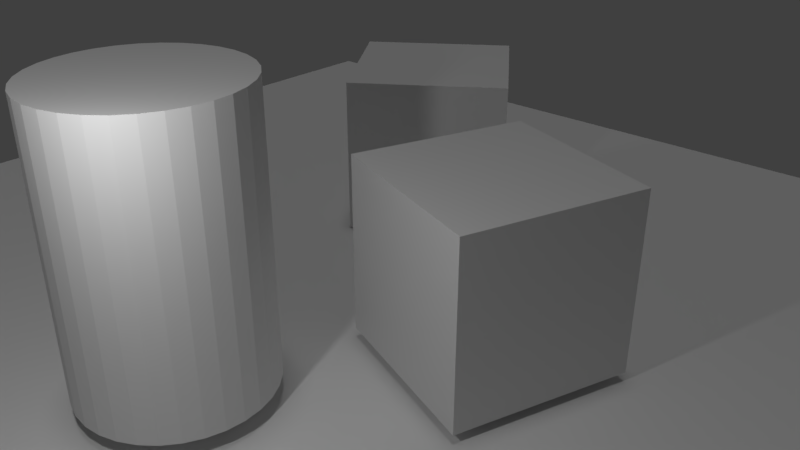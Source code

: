 # Source: textpool.blend  (saved by Blender 2.78.0; exported with 4.5.12 LTS)
import bpy
from mathutils import Matrix  # noqa: F401  (used for matrix-valued properties, if any)

bpy.ops.wm.read_factory_settings(use_empty=True)
scene = bpy.context.scene
scene.name = 'Scene'

# ---- collections
col_collection_1 = bpy.data.collections.new('Collection 1'); scene.collection.children.link(col_collection_1)

# ---- materials (node trees are filled in below, after node groups)
mat_material_002 = bpy.data.materials.new('Material.002')
mat_material_002.alpha_threshold = 0.0
mat_material_002.use_transparent_shadow = False
mat_material_002.roughness = 0.5
mat_material = bpy.data.materials.new('Material')
mat_material.alpha_threshold = 0.0
mat_material.use_transparent_shadow = False
mat_material.roughness = 0.5
mat_material.line_color = (0.0, 0.0, 0.0, 1.0)
mat_material_001 = bpy.data.materials.new('Material.001')
mat_material_001.alpha_threshold = 0.0
mat_material_001.use_transparent_shadow = False
mat_material_001.roughness = 0.5

# ---- material node trees

# ---- world
world_world = bpy.data.worlds.new('World'); scene.world = world_world
world_world.color = (0.05088, 0.05088, 0.05088)
world_world.use_sun_shadow = False
world_world.sun_shadow_jitter_overblur = 0.0
world_world.cycles.sampling_method = 'MANUAL'
world_world.light_settings.ao_factor = 0.7654

# ---- cameras
cam_camera = bpy.data.cameras.new('Camera')
cam_camera.clip_end = 100.0
cam_camera.lens = 35.0
cam_camera.sensor_width = 32.0
cam_camera.sensor_height = 18.0
cam_camera.ortho_scale = 7.314
cam_camera.dof.focus_distance = 0.0
cam_camera.dof.aperture_fstop = 128.0

# ---- lights
light_sun = bpy.data.lights.new('Sun', 'SUN')
light_sun.transmission_factor = 0.0
light_sun.angle = 0.1993
light_sun.energy = 0.28
light_sun.shadow_buffer_clip_start = 0.5
light_sun.shadow_soft_size = 0.1
light_sun.shadow_cascade_max_distance = 1000.0
light_lamp = bpy.data.lights.new('Lamp', 'POINT')
light_lamp.transmission_factor = 0.0
light_lamp.cutoff_distance = 30.0
light_lamp.energy = 100.0
light_lamp.shadow_buffer_clip_start = 1.001
light_lamp.shadow_soft_size = 0.1
light_lamp.shadow_maximum_resolution = 0.006
light_lamp.use_absolute_resolution = True

# ---- meshes
me_cube_005 = bpy.data.meshes.new('Cube.005')
me_cube_005.from_pydata([(-1.0, -1.0, -1.0), (-1.0, -1.0, 1.0), (-1.0, 1.0, -1.0), (-1.0, 1.0, 1.0), (1.0, -1.0, -1.0), (1.0, -1.0, 1.0), (1.0, 1.0, -1.0), (1.0, 1.0, 1.0)], [], [(0, 1, 3, 2), (2, 3, 7, 6), (6, 7, 5, 4), (4, 5, 1, 0), (2, 6, 4, 0), (7, 3, 1, 5)])
_uv = me_cube_005.uv_layers.new(name='UVMap')
_uv.uv.foreach_set('vector', [-3.125, 2.272, -3.125, -0.491, -0.3615, -0.491, -0.3615, 2.272, -0.009152, 2.272, -0.009152, -0.491, 2.754, -0.491, 2.754, 2.272, 5.87, -3.607, 5.87, -0.8434, 3.107, -0.8434, 3.107, -3.607, -0.3615, 2.625, -0.3615, 5.388, -3.125, 5.388, -3.125, 2.625, 2.754, -0.8434, -0.009152, -0.8434, -0.009152, -3.607, 2.754, -3.607, -0.3615, -0.8434, -3.125, -0.8434, -3.125, -3.607, -0.3615, -3.607])
me_cube_005.materials.append(mat_material_002)
me_cube_005.use_remesh_preserve_volume = False
me_cube_005.use_remesh_preserve_attributes = False
me_cube_005.use_mirror_vertex_groups = False
me_cube_005.update()
me_cube_004 = bpy.data.meshes.new('Cube.004')
me_cube_004.from_pydata([(1.0, 1.0, -1.0), (1.0, -1.0, -1.0), (-1.0, -1.0, -1.0), (-1.0, 1.0, -1.0), (1.0, 1.0, 1.0), (1.0, -1.0, 1.0), (-1.0, -1.0, 1.0), (-1.0, 1.0, 1.0)], [], [(0, 1, 2, 3), (4, 7, 6, 5), (0, 4, 5, 1), (1, 5, 6, 2), (2, 6, 7, 3), (4, 0, 3, 7)])
_uv = me_cube_004.uv_layers.new(name='UVMap')
_uv.uv.foreach_set('vector', [0.9923, 0.9936, 0.00661, 0.9936, 0.006609, 0.007864, 0.9923, 0.007865, 0.9924, 0.9921, 0.006686, 0.9921, 0.006685, 0.006362, 0.9924, 0.006361, 0.9931, 0.007834, 0.9931, 0.9936, 0.007375, 0.9936, 0.007375, 0.007834, 0.9932, 0.007202, 0.9932, 0.9929, 0.007505, 0.9929, 0.007505, 0.007202, 0.007616, 0.9931, 0.007616, 0.007395, 0.9933, 0.007395, 0.9933, 0.9931, 0.9929, 0.007188, 0.9929, 0.9929, 0.00719, 0.9929, 0.007189, 0.007188])
me_cube_004.materials.append(mat_material)
me_cube_004.use_remesh_preserve_volume = False
me_cube_004.use_remesh_preserve_attributes = False
me_cube_004.use_mirror_vertex_groups = False
me_cube_004.update()
me_cube_003 = bpy.data.meshes.new('Cube.003')
me_cube_003.from_pydata([(4.007, 1.239, 0.7744), (4.007, 1.239, 3.774), (4.202, 1.22, 0.7744), (4.202, 1.22, 3.774), (4.389, 1.163, 0.7744), (4.389, 1.163, 3.774), (4.562, 1.071, 0.7744), (4.562, 1.071, 3.774), (4.714, 0.9464, 0.7744), (4.714, 0.9464, 3.774), (4.838, 0.7949, 0.7744), (4.838, 0.7949, 3.774), (4.931, 0.622, 0.7744), (4.931, 0.622, 3.774), (4.987, 0.4344, 0.7744), (4.987, 0.4344, 3.774), (5.007, 0.2393, 0.7744), (5.007, 0.2393, 3.774), (4.987, 0.04424, 0.7744), (4.987, 0.04424, 3.774), (4.931, -0.1434, 0.7744), (4.931, -0.1434, 3.774), (4.838, -0.3162, 0.7744), (4.838, -0.3162, 3.774), (4.714, -0.4678, 0.7744), (4.714, -0.4678, 3.774), (4.562, -0.5921, 0.7744), (4.562, -0.5921, 3.774), (4.389, -0.6845, 0.7744), (4.389, -0.6845, 3.774), (4.202, -0.7415, 0.7744), (4.202, -0.7415, 3.774), (4.007, -0.7607, 0.7744), (4.007, -0.7607, 3.774), (3.812, -0.7415, 0.7744), (3.812, -0.7415, 3.774), (3.624, -0.6845, 0.7744), (3.624, -0.6845, 3.774), (3.451, -0.5921, 0.7744), (3.451, -0.5921, 3.774), (3.3, -0.4678, 0.7744), (3.3, -0.4678, 3.774), (3.175, -0.3162, 0.7744), (3.175, -0.3162, 3.774), (3.083, -0.1434, 0.7744), (3.083, -0.1434, 3.774), (3.026, 0.04424, 0.7744), (3.026, 0.04424, 3.774), (3.007, 0.2393, 0.7744), (3.007, 0.2393, 3.774), (3.026, 0.4344, 0.7744), (3.026, 0.4344, 3.774), (3.083, 0.622, 0.7744), (3.083, 0.622, 3.774), (3.175, 0.7949, 0.7744), (3.175, 0.7949, 3.774), (3.3, 0.9464, 0.7744), (3.3, 0.9464, 3.774), (3.451, 1.071, 0.7744), (3.451, 1.071, 3.774), (3.624, 1.163, 0.7744), (3.624, 1.163, 3.774), (3.812, 1.22, 0.7744), (3.812, 1.22, 3.774)], [], [(0, 1, 3, 2), (2, 3, 5, 4), (4, 5, 7, 6), (6, 7, 9, 8), (8, 9, 11, 10), (10, 11, 13, 12), (12, 13, 15, 14), (14, 15, 17, 16), (16, 17, 19, 18), (18, 19, 21, 20), (20, 21, 23, 22), (22, 23, 25, 24), (24, 25, 27, 26), (26, 27, 29, 28), (28, 29, 31, 30), (30, 31, 33, 32), (32, 33, 35, 34), (34, 35, 37, 36), (36, 37, 39, 38), (38, 39, 41, 40), (40, 41, 43, 42), (42, 43, 45, 44), (44, 45, 47, 46), (46, 47, 49, 48), (48, 49, 51, 50), (50, 51, 53, 52), (52, 53, 55, 54), (54, 55, 57, 56), (56, 57, 59, 58), (58, 59, 61, 60), (3, 1, 63, 61, 59, 57, 55, 53, 51, 49, 47, 45, 43, 41, 39, 37, 35, 33, 31, 29, 27, 25, 23, 21, 19, 17, 15, 13, 11, 9, 7, 5), (60, 61, 63, 62), (62, 63, 1, 0), (0, 2, 4, 6, 8, 10, 12, 14, 16, 18, 20, 22, 24, 26, 28, 30, 32, 34, 36, 38, 40, 42, 44, 46, 48, 50, 52, 54, 56, 58, 60, 62)])
_uv = me_cube_003.uv_layers.new(name='UVMap')
_uv.uv.foreach_set('vector', [0.312, 0.4278, 0.312, 0.9055, 0.2848, 0.9055, 0.2848, 0.4278, 0.2848, 0.4278, 0.2848, 0.9055, 0.2575, 0.9055, 0.2575, 0.4278, 0.2575, 0.4278, 0.2575, 0.9055, 0.2302, 0.9055, 0.2302, 0.4278, 0.2302, 0.4278, 0.2302, 0.9055, 0.203, 0.9055, 0.203, 0.4278, 0.203, 0.4278, 0.203, 0.9055, 0.1757, 0.9055, 0.1757, 0.4278, 0.1757, 0.4278, 0.1757, 0.9055, 0.1485, 0.9055, 0.1485, 0.4278, 0.1485, 0.4278, 0.1485, 0.9055, 0.1212, 0.9055, 0.1212, 0.4278, 0.1212, 0.4278, 0.1212, 0.9055, 0.09394, 0.9055, 0.09394, 0.4278, 0.09394, 0.4278, 0.09394, 0.9055, 0.06668, 0.9055, 0.06668, 0.4278, 0.939, 0.4278, 0.939, 0.9055, 0.9117, 0.9055, 0.9117, 0.4278, 0.9117, 0.4278, 0.9117, 0.9055, 0.8844, 0.9055, 0.8844, 0.4278, 0.8844, 0.4278, 0.8844, 0.9055, 0.8572, 0.9055, 0.8572, 0.4278, 0.8572, 0.4278, 0.8572, 0.9055, 0.8299, 0.9055, 0.8299, 0.4278, 0.8299, 0.4278, 0.8299, 0.9055, 0.8027, 0.9055, 0.8027, 0.4278, 0.8027, 0.4278, 0.8027, 0.9055, 0.7754, 0.9055, 0.7754, 0.4278, 0.7754, 0.4278, 0.7754, 0.9055, 0.7481, 0.9055, 0.7481, 0.4278, 0.7481, 0.4278, 0.7481, 0.9055, 0.7209, 0.9055, 0.7209, 0.4278, 0.7209, 0.4278, 0.7209, 0.9055, 0.6936, 0.9055, 0.6936, 0.4278, 0.6936, 0.4278, 0.6936, 0.9055, 0.6664, 0.9055, 0.6664, 0.4278, 0.6664, 0.4278, 0.6664, 0.9055, 0.6391, 0.9055, 0.6391, 0.4278, 0.6391, 0.4278, 0.6391, 0.9055, 0.6119, 0.9055, 0.6119, 0.4278, 0.6119, 0.4278, 0.6119, 0.9055, 0.5846, 0.9055, 0.5846, 0.4278, 0.5846, 0.4278, 0.5846, 0.9055, 0.5573, 0.9055, 0.5573, 0.4278, 0.5573, 0.4278, 0.5573, 0.9055, 0.5301, 0.9055, 0.5301, 0.4278, 0.5301, 0.4278, 0.5301, 0.9055, 0.5028, 0.9055, 0.5028, 0.4278, 0.5028, 0.4278, 0.5028, 0.9055, 0.4756, 0.9055, 0.4756, 0.4278, 0.4756, 0.4278, 0.4756, 0.9055, 0.4483, 0.9055, 0.4483, 0.4278, 0.4483, 0.4278, 0.4483, 0.9055, 0.421, 0.9055, 0.421, 0.4278, 0.421, 0.4278, 0.421, 0.9055, 0.3938, 0.9055, 0.3938, 0.4278, 0.3938, 0.4278, 0.3938, 0.9055, 0.3665, 0.9055, 0.3665, 0.4278, 0.7499, 0.008713, 0.7799, 0.02113, 0.8068, 0.03916, 0.8298, 0.06211, 0.8478, 0.08909, 0.8602, 0.1191, 0.8666, 0.1509, 0.8666, 0.1834, 0.8602, 0.2152, 0.8478, 0.2452, 0.8298, 0.2721, 0.8068, 0.2951, 0.7799, 0.3131, 0.7499, 0.3255, 0.718, 0.3319, 0.6856, 0.3319, 0.6538, 0.3255, 0.6238, 0.3131, 0.5968, 0.2951, 0.5739, 0.2721, 0.5558, 0.2452, 0.5434, 0.2152, 0.5371, 0.1834, 0.5371, 0.1509, 0.5434, 0.1191, 0.5558, 0.08909, 0.5739, 0.06211, 0.5968, 0.03916, 0.6238, 0.02113, 0.6538, 0.008713, 0.6856, 0.002382, 0.718, 0.002382, 0.3665, 0.4278, 0.3665, 0.9055, 0.3393, 0.9055, 0.3393, 0.4278, 0.3393, 0.4278, 0.3393, 0.9055, 0.312, 0.9055, 0.312, 0.4278, 0.3155, 0.333, 0.283, 0.333, 0.2511, 0.3266, 0.2211, 0.3142, 0.194, 0.2961, 0.171, 0.2731, 0.153, 0.2461, 0.1405, 0.2161, 0.1342, 0.1842, 0.1342, 0.1517, 0.1405, 0.1198, 0.153, 0.08977, 0.171, 0.06275, 0.194, 0.03976, 0.2211, 0.0217, 0.2511, 0.00926, 0.283, 0.002918, 0.3155, 0.002918, 0.3474, 0.009259, 0.3774, 0.0217, 0.4044, 0.03976, 0.4274, 0.06275, 0.4455, 0.08977, 0.4579, 0.1198, 0.4642, 0.1517, 0.4642, 0.1842, 0.4579, 0.2161, 0.4455, 0.2461, 0.4274, 0.2731, 0.4044, 0.2961, 0.3774, 0.3142, 0.3474, 0.3266])
me_cube_003.materials.append(mat_material_001)
me_cube_003.use_remesh_preserve_volume = False
me_cube_003.use_remesh_preserve_attributes = False
me_cube_003.use_mirror_vertex_groups = False
me_cube_003.update()
me_cube_002 = bpy.data.meshes.new('Cube.002')
me_cube_002.from_pydata([(1.0, 1.0, -1.0), (1.0, -1.0, -1.0), (-1.0, -1.0, -1.0), (-1.0, 1.0, -1.0), (1.0, 1.0, 1.0), (1.0, -1.0, 1.0), (-1.0, -1.0, 1.0), (-1.0, 1.0, 1.0)], [], [(0, 1, 2, 3), (4, 7, 6, 5), (0, 4, 5, 1), (1, 5, 6, 2), (2, 6, 7, 3), (4, 0, 3, 7)])
_uv = me_cube_002.uv_layers.new(name='UVMap')
_uv.uv.foreach_set('vector', [0.9923, 0.9936, 0.00661, 0.9936, 0.006609, 0.007864, 0.9923, 0.007865, 0.9924, 0.9921, 0.006686, 0.9921, 0.006685, 0.006362, 0.9924, 0.006361, 0.9931, 0.007834, 0.9931, 0.9936, 0.007375, 0.9936, 0.007375, 0.007834, 0.9932, 0.007202, 0.9932, 0.9929, 0.007505, 0.9929, 0.007505, 0.007202, 0.007616, 0.9931, 0.007616, 0.007395, 0.9933, 0.007395, 0.9933, 0.9931, 0.9929, 0.007188, 0.9929, 0.9929, 0.00719, 0.9929, 0.007189, 0.007188])
me_cube_002.materials.append(mat_material)
me_cube_002.use_remesh_preserve_volume = False
me_cube_002.use_remesh_preserve_attributes = False
me_cube_002.use_mirror_vertex_groups = False
me_cube_002.update()

# ---- objects
ob_cube_003 = bpy.data.objects.new('Cube.003', me_cube_005)
ob_cube_001 = bpy.data.objects.new('Cube.001', me_cube_004)
ob_cube = bpy.data.objects.new('Cube', me_cube_003)
ob_sun = bpy.data.objects.new('Sun', light_sun)
ob_cube_002 = bpy.data.objects.new('Cube.002', me_cube_002)
ob_lamp = bpy.data.objects.new('Lamp', light_lamp)
ob_camera = bpy.data.objects.new('Camera', cam_camera)

# ---- transforms, parenting, visibility, modifiers, constraints
ob_cube_003.location = (-0.03486, 0.3426, 0.08541)
ob_cube_003.rotation_euler = (-2.682e-07, -3.142, -3.725e-09)
ob_cube_003.scale = (7.1, 6.9, -0.2)
ob_cube_003.lineart.crease_threshold = 0.0
ob_cube_001.location = (-2.773, -0.5877, 1.306)
ob_cube_001.rotation_euler = (0.0, -0.0, 0.6109)
ob_cube_001.lock_rotations_4d = False
ob_cube_001.empty_display_type = 'ARROWS'
ob_cube_001.lineart.crease_threshold = 0.0
ob_cube.location = (-1.728, 0.2226, -0.2834)
ob_cube.lineart.crease_threshold = 0.0
ob_sun.location = (-4.325, 6.39, 8.912)
ob_sun.lineart.crease_threshold = 0.0
ob_cube_002.location = (-0.1756, 2.309, 1.392)
ob_cube_002.rotation_euler = (0.0, -0.0, -0.3491)
ob_cube_002.lock_rotations_4d = False
ob_cube_002.empty_display_type = 'ARROWS'
ob_cube_002.lineart.crease_threshold = 0.0
ob_lamp.location = (4.186, 2.183, 4.081)
ob_lamp.rotation_euler = (0.6503, 0.05522, 1.866)
ob_lamp.lock_rotations_4d = False
ob_lamp.empty_display_type = 'ARROWS'
ob_lamp.color = (0.0, 0.0, 0.0, 0.0)
ob_lamp.lineart.crease_threshold = 0.0
ob_camera.location = (6.024, 6.649, 5.563)
ob_camera.rotation_euler = (1.109, -0.0, 2.298)
ob_camera.lock_rotations_4d = False
ob_camera.empty_display_type = 'ARROWS'
ob_camera.color = (0.0, 0.0, 0.0, 0.0)
ob_camera.display_type = 'WIRE'
ob_camera.lineart.crease_threshold = 0.0

# ---- collection membership
col_collection_1.objects.link(ob_cube_003)
col_collection_1.objects.link(ob_cube_001)
col_collection_1.objects.link(ob_cube)
col_collection_1.objects.link(ob_sun)
col_collection_1.objects.link(ob_cube_002)
col_collection_1.objects.link(ob_lamp)
col_collection_1.objects.link(ob_camera)

# ---- scene / render settings (as saved in the file)
scene.camera = ob_camera
scene.frame_start = 1; scene.frame_end = 250; scene.frame_set(1)
scene.render.engine = 'BLENDER_EEVEE_NEXT'
scene.render.resolution_percentage = 50
scene.render.dither_intensity = 0.0
scene.cycles.use_denoising = False
scene.cycles.samples = 128
scene.cycles.sampling_pattern = 'TABULATED_SOBOL'
scene.cycles.light_sampling_threshold = 0.0
scene.cycles.use_adaptive_sampling = False
scene.cycles.use_light_tree = False
scene.cycles.blur_glossy = 0.0
scene.cycles.sample_clamp_indirect = 0.0
scene.view_settings.view_transform = 'Standard'
bpy.context.view_layer.update()
